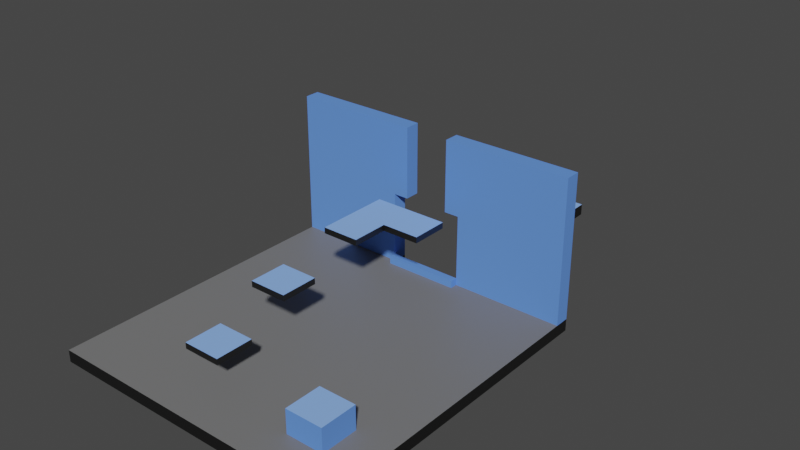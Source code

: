# Source: Level01.blend  (saved by Blender 2.80.75; exported with 4.5.12 LTS)
import bpy
from mathutils import Matrix  # noqa: F401  (used for matrix-valued properties, if any)

bpy.ops.wm.read_factory_settings(use_empty=True)
scene = bpy.context.scene
scene.name = 'Scene'

# ---- collections
col_collection = bpy.data.collections.new('Collection'); scene.collection.children.link(col_collection)

# ---- materials (node trees are filled in below, after node groups)
mat_black = bpy.data.materials.new('Black')
mat_black.use_transparent_shadow = False
mat_grey = bpy.data.materials.new('Grey')
mat_grey.use_transparent_shadow = False
mat_lightblue = bpy.data.materials.new('LightBlue')
mat_lightblue.use_transparent_shadow = False
mat_darkblue = bpy.data.materials.new('DarkBlue')
mat_darkblue.use_transparent_shadow = False

# ---- material node trees
mat_black.use_nodes = True; mat_black.node_tree.nodes.clear()
_N = mat_black.node_tree.nodes; _L = mat_black.node_tree.links
n0 = _N.new('ShaderNodeOutputMaterial'); n0.name = 'Material Output'; n0.location = (300, 300)
n1 = _N.new('ShaderNodeBsdfPrincipled'); n1.name = 'Principled BSDF'; n1.location = (10, 300)
n1.distribution = 'GGX'
n1.subsurface_method = 'BURLEY'
n1.inputs[0].default_value = (0.0, 0.0, 0.0, 1.0)
n1.inputs[3].default_value = 1.45
n1.inputs[13].default_value = 1.0
n1.inputs[27].default_value = (0.0, 0.0, 0.0, 1.0)
n1.inputs[28].default_value = 1.0
_L.new(n1.outputs[0], n0.inputs[0])
n0.is_active_output = True
mat_grey.use_nodes = True; mat_grey.node_tree.nodes.clear()
_N = mat_grey.node_tree.nodes; _L = mat_grey.node_tree.links
n0 = _N.new('ShaderNodeOutputMaterial'); n0.name = 'Material Output'; n0.location = (300, 300)
n1 = _N.new('ShaderNodeBsdfPrincipled'); n1.name = 'Principled BSDF'; n1.location = (10, 300)
n1.distribution = 'GGX'
n1.subsurface_method = 'BURLEY'
n1.inputs[0].default_value = (0.1845, 0.1845, 0.1845, 1.0)
n1.inputs[3].default_value = 1.45
n1.inputs[27].default_value = (0.0, 0.0, 0.0, 1.0)
n1.inputs[28].default_value = 1.0
_L.new(n1.outputs[0], n0.inputs[0])
n0.is_active_output = True
mat_lightblue.use_nodes = True; mat_lightblue.node_tree.nodes.clear()
_N = mat_lightblue.node_tree.nodes; _L = mat_lightblue.node_tree.links
n0 = _N.new('ShaderNodeOutputMaterial'); n0.name = 'Material Output'; n0.location = (300, 300)
n1 = _N.new('ShaderNodeBsdfPrincipled'); n1.name = 'Principled BSDF'; n1.location = (10, 300)
n1.distribution = 'GGX'
n1.subsurface_method = 'BURLEY'
n1.inputs[0].default_value = (0.257, 0.4654, 1.0, 1.0)
n1.inputs[2].default_value = 1.0
n1.inputs[3].default_value = 1.45
n1.inputs[27].default_value = (0.0, 0.0, 0.0, 1.0)
n1.inputs[28].default_value = 1.0
_L.new(n1.outputs[0], n0.inputs[0])
n0.is_active_output = True
mat_darkblue.use_nodes = True; mat_darkblue.node_tree.nodes.clear()
_N = mat_darkblue.node_tree.nodes; _L = mat_darkblue.node_tree.links
n0 = _N.new('ShaderNodeOutputMaterial'); n0.name = 'Material Output'; n0.location = (300, 300)
n1 = _N.new('ShaderNodeBsdfPrincipled'); n1.name = 'Principled BSDF'; n1.location = (10, 300)
n1.distribution = 'GGX'
n1.subsurface_method = 'BURLEY'
n1.inputs[0].default_value = (0.1267, 0.2835, 0.8, 1.0)
n1.inputs[2].default_value = 1.0
n1.inputs[3].default_value = 1.45
n1.inputs[13].default_value = 0.0
n1.inputs[27].default_value = (0.0, 0.0, 0.0, 1.0)
n1.inputs[28].default_value = 1.0
_L.new(n1.outputs[0], n0.inputs[0])
n0.is_active_output = True

# ---- world
world_world = bpy.data.worlds.new('World'); scene.world = world_world
world_world.use_nodes = True; world_world.node_tree.nodes.clear()
_N = world_world.node_tree.nodes; _L = world_world.node_tree.links
n0 = _N.new('ShaderNodeOutputWorld'); n0.name = 'World Output'; n0.location = (300, 300)
n1 = _N.new('ShaderNodeBackground'); n1.name = 'Background'; n1.location = (10, 300)
n1.inputs[0].default_value = (0.05088, 0.05088, 0.05088, 1.0)
_L.new(n1.outputs[0], n0.inputs[0])
n0.is_active_output = True
world_world.color = (0.05088, 0.05088, 0.05088)
world_world.use_sun_shadow = False
world_world.sun_shadow_jitter_overblur = 0.0

# ---- meshes
me_ground = bpy.data.meshes.new('Ground')
me_ground.from_pydata([(1.0, 1.0, 1.283), (1.0, 1.0, -0.7172), (1.0, -1.0, 1.283), (1.0, -1.0, -0.7172), (-1.0, 1.0, 1.283), (-1.0, 1.0, -0.7172), (-1.0, -1.0, 1.283), (-1.0, -1.0, -0.7172), (0.0, -1.0, 1.283), (0.0, -1.0, -0.7172), (0.0, 1.0, 1.283), (-1.0, 0.0, -0.7172), (1.0, 0.0, 1.283), (-1.0, 0.0, 1.283), (1.0, 0.0, -0.7172), (0.5, -1.0, -0.7172), (0.5, 1.0, 1.283), (-0.25, 1.1, -0.7172), (0.5, -1.0, 1.283), (-1.0, -0.5, -0.7172), (1.0, -0.5, 1.283), (-1.0, -0.5, 1.283), (1.0, -0.5, -0.7172), (0.5, -0.5, 1.283), (0.75, -1.0, -0.7172), (-0.25, 1.1, 1.283), (0.75, -1.0, 1.283), (0.75, -0.5, 1.283), (-1.0, -0.75, -0.7172), (1.0, -0.75, 1.283), (0.5, -0.75, 1.283), (-1.0, -0.75, 1.283), (1.0, -0.75, -0.7172), (0.75, -0.75, 1.283), (0.25, -1.0, 1.283), (0.25, -1.0, -0.7172), (0.25, 1.0, 1.283), (-1.0, -0.25, 1.283), (1.0, -0.25, -0.7172), (-1.0, -0.25, -0.7172), (1.0, -0.25, 1.283), (-0.5, -1.0, 1.283), (-0.5, -1.0, -0.7172), (-0.5, 1.0, 1.283), (-0.25, -1.0, -0.7172), (-0.25, 1.0, 1.283), (-0.25, -1.0, 1.283), (-1.0, 1.1, -0.7172), (-0.75, -1.0, 1.283), (-0.75, -1.0, -0.7172), (-1.0, 1.1, 1.283), (0.5, -0.5, 5.283), (0.75, -0.5, 5.283), (0.5, -0.75, 5.283), (0.75, -0.75, 5.283), (0.25, 2.0, -0.7172), (0.0, 2.0, -0.7172), (-0.25, 2.0, 1.283), (0.0, 2.0, 1.283), (0.25, 2.0, 1.283), (-0.25, 2.0, -0.7172), (0.25, 2.5, -0.7172), (0.0, 2.5, -0.7172), (-0.25, 2.5, 1.283), (0.0, 2.5, 1.283), (0.25, 2.5, 1.283), (-0.25, 2.5, -0.7172), (-0.25, -0.5, 6.283), (0.0, -0.5, 6.283), (0.0, -0.75, 6.283), (-0.25, -0.75, 6.283), (-0.25, -0.5, 7.283), (0.0, -0.5, 7.283), (0.0, -0.75, 7.283), (-0.25, -0.75, 7.283), (-0.25, 0.0, 10.28), (0.0, 0.0, 10.28), (0.0, -0.25, 10.28), (-0.25, -0.25, 10.28), (-0.25, 0.0, 11.28), (-0.25, -0.25, 11.28), (0.0, -0.25, 11.28), (0.0, 0.0, 11.28), (-0.25, 0.85, 12.78), (-0.25, 0.85, 13.78), (0.0, 0.35, 12.78), (0.0, 0.35, 13.78), (-0.25, 0.35, 12.78), (-0.25, 0.35, 13.78), (0.0, 0.6, 12.78), (0.0, 0.6, 13.78), (0.25, 0.85, 13.78), (0.25, 0.85, 12.78), (0.25, 0.6, 12.78), (0.25, 0.6, 13.78), (1.0, 1.1, -0.7172), (1.0, 1.1, 1.283), (-0.25, 1.0, -0.7172), (-0.25, 1.0, 1.283), (0.25, 1.0, -0.7172), (0.25, 1.0, 1.283), (0.25, 1.1, -0.7172), (0.25, 1.1, 1.283), (0.5, 1.0, 25.28), (1.0, 1.0, 25.28), (-1.0, 1.1, 25.28), (-1.0, 1.0, 25.28), (-0.25, 1.1, 25.28), (-0.25, 1.0, 25.28), (-0.5, 1.0, 25.28), (0.25, 1.1, 25.28), (1.0, 1.1, 25.28), (0.25, 1.0, 25.28), (0.25, 1.1, 13.28), (1.0, 1.1, 13.28), (1.0, 1.0, 13.28), (0.5, 1.0, 13.28), (0.25, 1.0, 13.28), (0.25, 1.1, 19.28), (1.0, 1.1, 19.28), (1.0, 1.0, 19.28), (0.5, 1.0, 19.28), (0.25, 1.0, 19.28), (-0.5, 1.0, 13.28), (-1.0, 1.0, 13.28), (-1.0, 1.1, 13.28), (-0.25, 1.1, 13.28), (-0.25, 1.0, 13.28), (-0.5, 1.0, 19.28), (-1.0, 1.1, 19.28), (-1.0, 1.0, 19.28), (-0.25, 1.1, 19.28), (-0.25, 1.0, 19.28), (0.15, 1.1, 25.28), (0.15, 1.0, 25.28), (0.15, 1.1, 19.28), (0.15, 1.0, 19.28), (0.15, 1.0, 13.28), (0.15, 1.1, 13.28), (-0.15, 1.1, 25.28), (-0.15, 1.0, 25.28), (-0.15, 1.1, 19.28), (-0.15, 1.1, 13.28), (-0.15, 1.0, 19.28), (-0.15, 1.0, 13.28), (0.25, 1.0, 2.505), (-0.25, 1.0, 2.505), (0.25, 0.95, 1.283), (-0.25, 0.95, 1.283), (0.25, 0.95, 2.505), (-0.25, 0.95, 2.505)], [], [(97, 5, 47, 17), (33, 30, 18, 26, 2, 29, 20, 27), (45, 43, 4, 13, 37, 21, 31, 6, 48, 41, 46, 8, 34, 18, 30, 23, 27, 20, 40, 12, 0, 16, 36, 10), (98, 97, 17, 25), (48, 6, 7, 49, 42, 44, 9, 35, 15, 24, 3, 2, 26, 18, 34, 8, 46, 41), (23, 30, 53, 51), (83, 92, 93, 89, 85, 87), (83, 84, 91, 92), (29, 2, 3, 32, 22, 38, 14, 1, 0, 12, 40, 20), (52, 51, 53, 54), (30, 33, 54, 53), (27, 23, 51, 52), (33, 27, 52, 54), (57, 58, 64, 63), (58, 59, 65, 64), (66, 63, 64, 62), (62, 64, 65, 61), (60, 57, 63, 66), (59, 55, 61, 65), (55, 56, 62, 61), (56, 60, 66, 62), (56, 55, 57, 60), (57, 55, 59, 58), (5, 4, 50, 47), (70, 69, 73, 74), (75, 78, 80, 79), (68, 69, 70, 67), (72, 71, 74, 73), (68, 67, 71, 72), (67, 70, 74, 71), (69, 68, 72, 73), (78, 75, 76, 77), (82, 79, 80, 81), (78, 77, 81, 80), (77, 76, 82, 81), (83, 87, 88, 84), (90, 94, 91, 84, 88, 86), (86, 88, 87, 85), (76, 75, 79, 82), (86, 85, 89, 90), (94, 93, 92, 91), (90, 89, 93, 94), (28, 19, 39, 11, 5, 97, 99, 1, 14, 38, 22, 32, 3, 24, 15, 35, 9, 44, 42, 49, 7), (13, 4, 5, 11, 39, 19, 28, 7, 6, 31, 21, 37), (95, 101, 102, 96), (17, 47, 50, 25), (0, 1, 95, 96), (1, 99, 101, 95), (131, 129, 105, 107), (99, 100, 102, 101), (130, 128, 109, 106), (109, 108, 107, 105, 106), (103, 104, 111, 110, 112), (129, 130, 106, 105), (119, 118, 110, 111), (126, 131, 141, 142), (120, 119, 111, 104), (121, 120, 104, 103), (128, 132, 108, 109), (122, 121, 103, 112), (113, 117, 137, 138), (102, 100, 117, 113), (100, 16, 116, 117), (16, 0, 115, 116), (0, 96, 114, 115), (96, 102, 113, 114), (110, 118, 135, 133), (117, 116, 121, 122), (116, 115, 120, 121), (115, 114, 119, 120), (114, 113, 118, 119), (43, 98, 127, 123), (98, 25, 126, 127), (50, 4, 124, 125), (4, 43, 123, 124), (25, 50, 125, 126), (123, 127, 132, 128), (108, 132, 143, 140), (125, 124, 130, 129), (124, 123, 128, 130), (126, 125, 129, 131), (135, 136, 134, 133), (138, 137, 136, 135), (122, 112, 134, 136), (118, 113, 138, 135), (117, 122, 136, 137), (112, 110, 133, 134), (143, 141, 139, 140), (144, 142, 141, 143), (127, 126, 142, 144), (132, 127, 144, 143), (131, 107, 139, 141), (107, 108, 140, 139), (97, 98, 100, 99), (145, 146, 150, 149), (145, 100, 98, 146), (148, 147, 149, 150), (98, 100, 147, 148), (146, 98, 148, 150), (100, 145, 149, 147)])
me_ground.polygons.foreach_set('material_index', [0, 1, 1, 0, 0, 3, 0, 0, 0, 2, 3, 3, 3, 2, 2, 0, 0, 0, 0, 0, 0, 0, 0, 0, 0, 0, 0, 2, 0, 0, 0, 0, 2, 0, 0, 0, 2, 0, 0, 0, 0, 0, 0, 0, 0, 0, 0, 0, 3, 0, 3, 3, 3, 3, 3, 3, 3, 3, 3, 3, 3, 3, 3, 3, 3, 3, 3, 3, 3, 3, 3, 3, 3, 3, 3, 3, 3, 3, 3, 3, 3, 3, 3, 3, 3, 3, 3, 3, 3, 3, 3, 3, 3, 0, 3, 3, 3, 0, 3, 3])
_uv = me_ground.uv_layers.new(name='UVMap')
_uv.uv.foreach_set('vector', [0.625, 0.5938, 0.375, 0.75, 0.375, 0.75, 0.625, 0.5938, 0.4062, 0.2188, 0.4375, 0.2188, 0.4375, 0.25, 0.4062, 0.25, 0.375, 0.25, 0.375, 0.2188, 0.375, 0.1875, 0.4062, 0.1875, 0.5313, 2.274e-13, 0.5625, 0.0, 0.625, 0.0, 0.625, 0.125, 0.625, 0.1562, 0.625, 0.1875, 0.625, 0.2188, 0.625, 0.25, 0.5938, 0.25, 0.5625, 0.25, 0.5313, 0.25, 0.5, 0.25, 0.4688, 0.25, 0.4375, 0.25, 0.4375, 0.2188, 0.4375, 0.1875, 0.4062, 0.1875, 0.375, 0.1875, 0.375, 0.1562, 0.375, 0.125, 0.375, 0.0, 0.875, 0.6875, 0.4688, 0.0, 0.5, 0.0, 0.875, 0.5938, 0.625, 0.5938, 0.625, 0.5938, 0.875, 0.5938, 0.625, 0.4688, 0.625, 0.5, 0.375, 0.5, 0.375, 0.4688, 0.375, 0.4375, 0.375, 0.4063, 0.375, 0.375, 0.375, 0.3438, 0.375, 0.3125, 0.375, 0.2812, 0.375, 0.25, 0.625, 0.25, 0.625, 0.2812, 0.625, 0.3125, 0.625, 0.3438, 0.625, 0.375, 0.625, 0.4063, 0.625, 0.4375, 0.4375, 0.1875, 0.4375, 0.2188, 0.4375, 0.2188, 0.4375, 0.1875, 0.5313, 0.125, 0.5, 0.125, 0.5, 0.125, 0.5, 0.125, 0.5, 0.125, 0.5313, 0.125, 0.5313, 0.125, 0.5313, 0.125, 0.5, 0.125, 0.5, 0.125, 0.375, 0.7188, 0.375, 0.75, 0.125, 0.75, 0.125, 0.7188, 0.125, 0.6875, 0.125, 0.6562, 0.125, 0.625, 0.125, 0.5, 0.375, 0.5, 0.375, 0.625, 0.375, 0.6562, 0.375, 0.6875, 0.4062, 0.1875, 0.4375, 0.1875, 0.4375, 0.2188, 0.4062, 0.2188, 0.4375, 0.2188, 0.4062, 0.2188, 0.4062, 0.2188, 0.4375, 0.2188, 0.4062, 0.1875, 0.4375, 0.1875, 0.4375, 0.1875, 0.4062, 0.1875, 0.4062, 0.2188, 0.4062, 0.1875, 0.4062, 0.1875, 0.4062, 0.2188, 0.5313, 2.274e-13, 0.5, 0.0, 0.5, 0.0, 0.5313, 2.274e-13, 0.5, 0.0, 0.4688, 0.0, 0.4688, 0.0, 0.5, 0.0, 0.625, 0.5937, 0.875, 0.5937, 0.875, 0.625, 0.625, 0.625, 0.625, 0.625, 0.875, 0.625, 0.875, 0.6562, 0.625, 0.6562, 0.625, 0.5937, 0.875, 0.5937, 0.875, 0.5937, 0.625, 0.5937, 0.875, 0.6562, 0.625, 0.6562, 0.625, 0.6562, 0.875, 0.6562, 0.5312, 0.75, 0.5, 0.75, 0.5, 0.75, 0.5312, 0.75, 0.5, 0.75, 0.4687, 0.75, 0.4687, 0.75, 0.5, 0.75, 0.5, 0.75, 0.5312, 0.75, 0.875, 0.5937, 0.4687, 0.75, 0.875, 0.5937, 0.5312, 0.75, 0.875, 0.6562, 0.5, 0.0, 0.375, 0.75, 0.625, 0.75, 0.625, 0.75, 0.375, 0.75, 0.5313, 0.2188, 0.5, 0.2188, 0.5, 0.2188, 0.5313, 0.2188, 0.5313, 0.125, 0.5313, 0.1562, 0.5313, 0.1562, 0.5313, 0.125, 0.5, 0.1875, 0.5, 0.2188, 0.5313, 0.2188, 0.5313, 0.1875, 0.5, 0.1875, 0.5313, 0.1875, 0.5313, 0.2188, 0.5, 0.2188, 0.5, 0.1875, 0.5313, 0.1875, 0.5313, 0.1875, 0.5, 0.1875, 0.5313, 0.1875, 0.5313, 0.2188, 0.5313, 0.2188, 0.5313, 0.1875, 0.5, 0.2188, 0.5, 0.1875, 0.5, 0.1875, 0.5, 0.2188, 0.5313, 0.1562, 0.5313, 0.125, 0.5, 0.125, 0.5, 0.1562, 0.5, 0.125, 0.5313, 0.125, 0.5313, 0.1562, 0.5, 0.1562, 0.5313, 0.1562, 0.5, 0.1562, 0.5, 0.1562, 0.5313, 0.1562, 0.5, 0.1562, 0.5, 0.125, 0.5, 0.125, 0.5, 0.1562, 0.5313, 0.125, 0.5313, 0.125, 0.5313, 0.125, 0.5313, 0.125, 0.5, 0.125, 0.5, 0.125, 0.5, 0.125, 0.5313, 0.125, 0.5313, 0.125, 0.5, 0.125, 0.5, 0.125, 0.5313, 0.125, 0.5313, 0.125, 0.5, 0.125, 0.5, 0.125, 0.5313, 0.125, 0.5313, 0.125, 0.5, 0.125, 0.5, 0.125, 0.5, 0.125, 0.5, 0.125, 0.5, 0.125, 0.5, 0.125, 0.5, 0.125, 0.5, 0.125, 0.5, 0.125, 0.5, 0.125, 0.5, 0.125, 0.5, 0.125, 0.5, 0.125, 0.375, 0.5312, 0.375, 0.5625, 0.375, 0.5938, 0.375, 0.625, 0.375, 0.75, 0.625, 0.5938, 0.625, 0.6562, 0.625, 0.75, 0.125, 0.625, 0.125, 0.6562, 0.125, 0.6875, 0.125, 0.7188, 0.125, 0.75, 0.375, 0.2812, 0.375, 0.3125, 0.375, 0.3438, 0.375, 0.375, 0.375, 0.4063, 0.375, 0.4375, 0.375, 0.4688, 0.375, 0.5, 0.625, 0.625, 0.625, 0.75, 0.375, 0.75, 0.375, 0.625, 0.375, 0.5938, 0.375, 0.5625, 0.375, 0.5312, 0.375, 0.5, 0.625, 0.5, 0.625, 0.5312, 0.625, 0.5625, 0.625, 0.5938, 0.625, 0.75, 0.625, 0.6562, 0.875, 0.6562, 0.875, 0.75, 0.625, 0.5938, 0.625, 0.5, 0.875, 0.5, 0.875, 0.5938, 0.375, 0.5, 0.125, 0.5, 0.125, 0.5, 0.375, 0.5, 0.625, 0.75, 0.625, 0.6562, 0.625, 0.6562, 0.625, 0.75, 0.875, 0.5938, 0.875, 0.5, 0.875, 0.5, 0.875, 0.5938, 0.625, 0.6562, 0.875, 0.6562, 0.875, 0.6562, 0.625, 0.6562, 0.625, 0.0, 0.5625, 0.0, 0.5625, 0.0, 0.625, 0.0, 0.0, 0.0, 0.0, 0.0, 0.0, 0.0, 0.625, 0.0, 0.625, 0.0, 0.875, 0.6875, 0.375, 0.0, 0.375, 0.0, 0.0, 0.0, 0.0, 0.0, 0.625, 0.75, 0.625, 0.75, 0.625, 0.75, 0.625, 0.75, 0.875, 0.75, 0.875, 0.6562, 0.875, 0.6562, 0.875, 0.75, 0.875, 0.5938, 0.875, 0.5938, 0.875, 0.5938, 0.875, 0.5938, 0.375, 0.5, 0.375, 0.5, 0.375, 0.5, 0.375, 0.5, 0.875, 0.6875, 0.375, 0.0, 0.375, 0.0, 0.875, 0.6875, 0.0, 0.0, 0.0, 0.0, 0.0, 0.0, 0.0, 0.0, 0.0, 0.0, 0.0, 0.0, 0.0, 0.0, 0.0, 0.0, 0.875, 0.6562, 0.875, 0.6562, 0.875, 0.6562, 0.875, 0.6562, 0.875, 0.6562, 0.875, 0.6562, 0.875, 0.6562, 0.875, 0.6562, 0.0, 0.0, 0.0, 0.0, 0.0, 0.0, 0.0, 0.0, 0.875, 0.6875, 0.375, 0.0, 0.375, 0.0, 0.875, 0.6875, 0.375, 0.5, 0.375, 0.5, 0.375, 0.5, 0.375, 0.5, 0.875, 0.75, 0.875, 0.6562, 0.875, 0.6562, 0.875, 0.75, 0.875, 0.6562, 0.875, 0.6562, 0.875, 0.6562, 0.875, 0.6562, 0.0, 0.0, 0.0, 0.0, 0.0, 0.0, 0.0, 0.0, 0.875, 0.6875, 0.375, 0.0, 0.375, 0.0, 0.875, 0.6875, 0.375, 0.5, 0.375, 0.5, 0.375, 0.5, 0.375, 0.5, 0.875, 0.75, 0.875, 0.6562, 0.875, 0.6562, 0.875, 0.75, 0.0, 0.0, 0.0, 0.0, 0.0, 0.0, 0.0, 0.0, 0.875, 0.5938, 0.875, 0.5938, 0.875, 0.5938, 0.875, 0.5938, 0.625, 0.75, 0.625, 0.75, 0.625, 0.75, 0.625, 0.75, 0.625, 0.0, 0.5625, 0.0, 0.5625, 0.0, 0.625, 0.0, 0.875, 0.5938, 0.875, 0.5, 0.875, 0.5, 0.875, 0.5938, 0.0, 0.0, 0.0, 0.0, 0.0, 0.0, 0.0, 0.0, 0.0, 0.0, 0.0, 0.0, 0.0, 0.0, 0.0, 0.0, 0.625, 0.75, 0.625, 0.75, 0.625, 0.75, 0.625, 0.75, 0.625, 0.0, 0.5625, 0.0, 0.5625, 0.0, 0.625, 0.0, 0.875, 0.5938, 0.875, 0.5, 0.875, 0.5, 0.875, 0.5938, 0.875, 0.6562, 0.875, 0.6562, 0.875, 0.6562, 0.875, 0.6562, 0.875, 0.6562, 0.875, 0.6562, 0.875, 0.6562, 0.875, 0.6562, 0.0, 0.0, 0.0, 0.0, 0.0, 0.0, 0.0, 0.0, 0.875, 0.6562, 0.875, 0.6562, 0.875, 0.6562, 0.875, 0.6562, 0.0, 0.0, 0.0, 0.0, 0.0, 0.0, 0.0, 0.0, 0.0, 0.0, 0.0, 0.0, 0.0, 0.0, 0.0, 0.0, 0.875, 0.5938, 0.875, 0.5938, 0.875, 0.5938, 0.875, 0.5938, 0.875, 0.5938, 0.875, 0.5938, 0.875, 0.5938, 0.875, 0.5938, 0.875, 0.5938, 0.875, 0.5938, 0.875, 0.5938, 0.875, 0.5938, 0.0, 0.0, 0.0, 0.0, 0.0, 0.0, 0.0, 0.0, 0.875, 0.5938, 0.875, 0.5938, 0.875, 0.5938, 0.875, 0.5938, 0.0, 0.0, 0.0, 0.0, 0.0, 0.0, 0.0, 0.0, 0.625, 0.5938, 0.875, 0.5938, 0.0, 0.0, 0.625, 0.6562, 0.0, 0.0, 0.0, 0.0, 0.0, 0.0, 0.0, 0.0, 0.0, 0.0, 0.0, 0.0, 0.0, 0.0, 0.0, 0.0, 0.0, 0.0, 0.0, 0.0, 0.0, 0.0, 0.0, 0.0, 0.0, 0.0, 0.0, 0.0, 0.0, 0.0, 0.0, 0.0, 0.875, 0.5938, 0.875, 0.5938, 0.875, 0.5938, 0.875, 0.5938, 0.875, 0.6562, 0.875, 0.6562, 0.875, 0.6562, 0.875, 0.6562])
me_ground.materials.append(mat_black)
me_ground.materials.append(mat_grey)
me_ground.materials.append(mat_lightblue)
me_ground.materials.append(mat_darkblue)
me_ground.use_remesh_preserve_volume = False
me_ground.use_remesh_preserve_attributes = False
me_ground.use_mirror_vertex_groups = False
me_ground.update()

# ---- objects
ob_level01 = bpy.data.objects.new('Level01', me_ground)

# ---- transforms, parenting, visibility, modifiers, constraints
ob_level01.location = (0.0, 0.0, 0.0)
ob_level01.scale = (25.0, 25.0, 1.0)
ob_level01.lock_rotations_4d = False
ob_level01.empty_display_type = 'ARROWS'
ob_level01.lineart.crease_threshold = 0.0

# ---- collection membership
col_collection.objects.link(ob_level01)

# ---- scene / render settings (as saved in the file)
scene.frame_start = 1; scene.frame_end = 250; scene.frame_set(1)
scene.render.engine = 'BLENDER_EEVEE_NEXT'
scene.cycles.use_denoising = False
scene.cycles.samples = 128
scene.cycles.sampling_pattern = 'TABULATED_SOBOL'
scene.cycles.use_adaptive_sampling = False
scene.cycles.use_light_tree = False
scene.view_settings.view_transform = 'Filmic'
bpy.context.view_layer.update()

# ---- added for rendering (the .blend has no active camera and no usable light): camera, sun
cam_auto = bpy.data.cameras.new('AutoCamera')
cam_auto.lens = 50.0
cam_auto.sensor_width = 36.0
cam_auto.clip_end = 1689.98
ob_auto_camera = bpy.data.objects.new('AutoCamera', cam_auto)
scene.collection.objects.link(ob_auto_camera)
ob_auto_camera.location = (96.2956, -96.8047, 89.3193)
ob_auto_camera.rotation_euler = (1.09748, -7.21219e-08, 0.694738)
scene.camera = ob_auto_camera
light_auto_sun = bpy.data.lights.new('AutoSun', 'SUN')
light_auto_sun.energy = 3.0
light_auto_sun.angle = 0.0523599
ob_auto_sun = bpy.data.objects.new('AutoSun', light_auto_sun)
scene.collection.objects.link(ob_auto_sun)
ob_auto_sun.rotation_euler = (0.872665, 0.174533, 0.523599)
bpy.context.view_layer.update()
